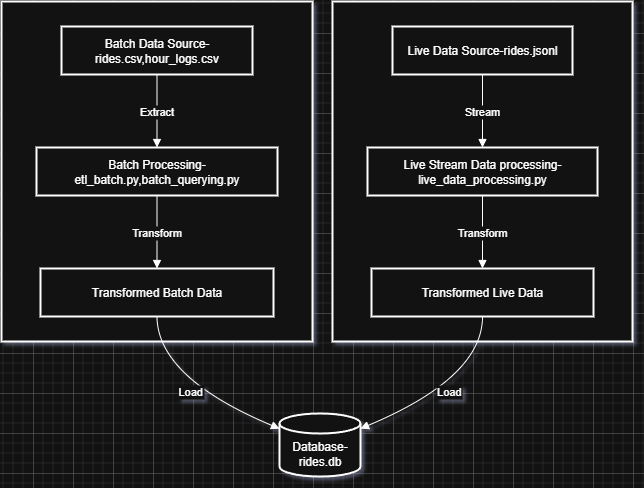

The diagram above was exported from draw.io. Its source (the exported page's mxGraphModel, read from the mxfile embedded in the PNG):
<mxGraphModel dx="1042" dy="542" grid="1" gridSize="10" guides="1" tooltips="1" connect="1" arrows="1" fold="1" page="1" pageScale="1" pageWidth="850" pageHeight="1100" background="#ffffff" math="0" shadow="0">
  <root>
    <mxCell id="0" />
    <mxCell id="1" parent="0" />
    <mxCell id="2" value="Live Data Flow" style="whiteSpace=wrap;strokeWidth=2;labelBackgroundColor=default;" parent="1" vertex="1">
      <mxGeometry x="339" y="8" width="300" height="340" as="geometry" />
    </mxCell>
    <mxCell id="3" value="Batch Data Flow" style="whiteSpace=wrap;strokeWidth=2;" parent="1" vertex="1">
      <mxGeometry x="8" y="8" width="311" height="340" as="geometry" />
    </mxCell>
    <mxCell id="4" value="Batch Data Source-rides.csv,hour_logs.csv" style="whiteSpace=wrap;strokeWidth=2;" parent="1" vertex="1">
      <mxGeometry x="68" y="33" width="191" height="48" as="geometry" />
    </mxCell>
    <mxCell id="5" value="Batch Processing-etl_batch.py,batch_querying.py" style="whiteSpace=wrap;strokeWidth=2;" parent="1" vertex="1">
      <mxGeometry x="43" y="154" width="241" height="48" as="geometry" />
    </mxCell>
    <mxCell id="6" value="Live Data Source-rides.jsonl" style="whiteSpace=wrap;strokeWidth=2;" parent="1" vertex="1">
      <mxGeometry x="399" y="33" width="180" height="48" as="geometry" />
    </mxCell>
    <mxCell id="7" value="Live Stream Data processing-live_data_processing.py" style="whiteSpace=wrap;strokeWidth=2;" parent="1" vertex="1">
      <mxGeometry x="374" y="154" width="230" height="48" as="geometry" />
    </mxCell>
    <mxCell id="8" value="Transformed Batch Data" style="whiteSpace=wrap;strokeWidth=2;" parent="1" vertex="1">
      <mxGeometry x="47" y="275" width="233" height="48" as="geometry" />
    </mxCell>
    <mxCell id="9" value="Transformed Live Data" style="whiteSpace=wrap;strokeWidth=2;" parent="1" vertex="1">
      <mxGeometry x="378" y="275" width="222" height="48" as="geometry" />
    </mxCell>
    <mxCell id="10" value="Database-rides.db" style="shape=cylinder3;boundedLbl=1;backgroundOutline=1;size=10;strokeWidth=2;whiteSpace=wrap;" parent="1" vertex="1">
      <mxGeometry x="286" y="420" width="81" height="63" as="geometry" />
    </mxCell>
    <mxCell id="11" value="Extract" style="curved=1;startArrow=none;endArrow=block;exitX=0.5;exitY=1.01;entryX=0.5;entryY=0;" parent="1" source="4" target="5" edge="1">
      <mxGeometry relative="1" as="geometry">
        <Array as="points" />
      </mxGeometry>
    </mxCell>
    <mxCell id="12" value="Stream" style="curved=1;startArrow=none;endArrow=block;exitX=0.5;exitY=1.01;entryX=0.5;entryY=0;" parent="1" source="6" target="7" edge="1">
      <mxGeometry relative="1" as="geometry">
        <Array as="points" />
      </mxGeometry>
    </mxCell>
    <mxCell id="13" value="Transform" style="curved=1;startArrow=none;endArrow=block;exitX=0.5;exitY=1;entryX=0.5;entryY=-0.01;" parent="1" source="5" target="8" edge="1">
      <mxGeometry relative="1" as="geometry">
        <Array as="points" />
      </mxGeometry>
    </mxCell>
    <mxCell id="14" value="Transform" style="curved=1;startArrow=none;endArrow=block;exitX=0.5;exitY=1;entryX=0.5;entryY=-0.01;" parent="1" source="7" target="9" edge="1">
      <mxGeometry relative="1" as="geometry">
        <Array as="points" />
      </mxGeometry>
    </mxCell>
    <mxCell id="15" value="Load" style="curved=1;startArrow=none;endArrow=block;exitX=0.5;exitY=1;entryX=0;entryY=0.24;" parent="1" source="8" target="10" edge="1">
      <mxGeometry relative="1" as="geometry">
        <Array as="points">
          <mxPoint x="164" y="384" />
        </Array>
      </mxGeometry>
    </mxCell>
    <mxCell id="16" value="Load" style="curved=1;startArrow=none;endArrow=block;exitX=0.5;exitY=1;entryX=1;entryY=0.24;" parent="1" source="9" target="10" edge="1">
      <mxGeometry relative="1" as="geometry">
        <Array as="points">
          <mxPoint x="489" y="384" />
        </Array>
      </mxGeometry>
    </mxCell>
  </root>
</mxGraphModel>